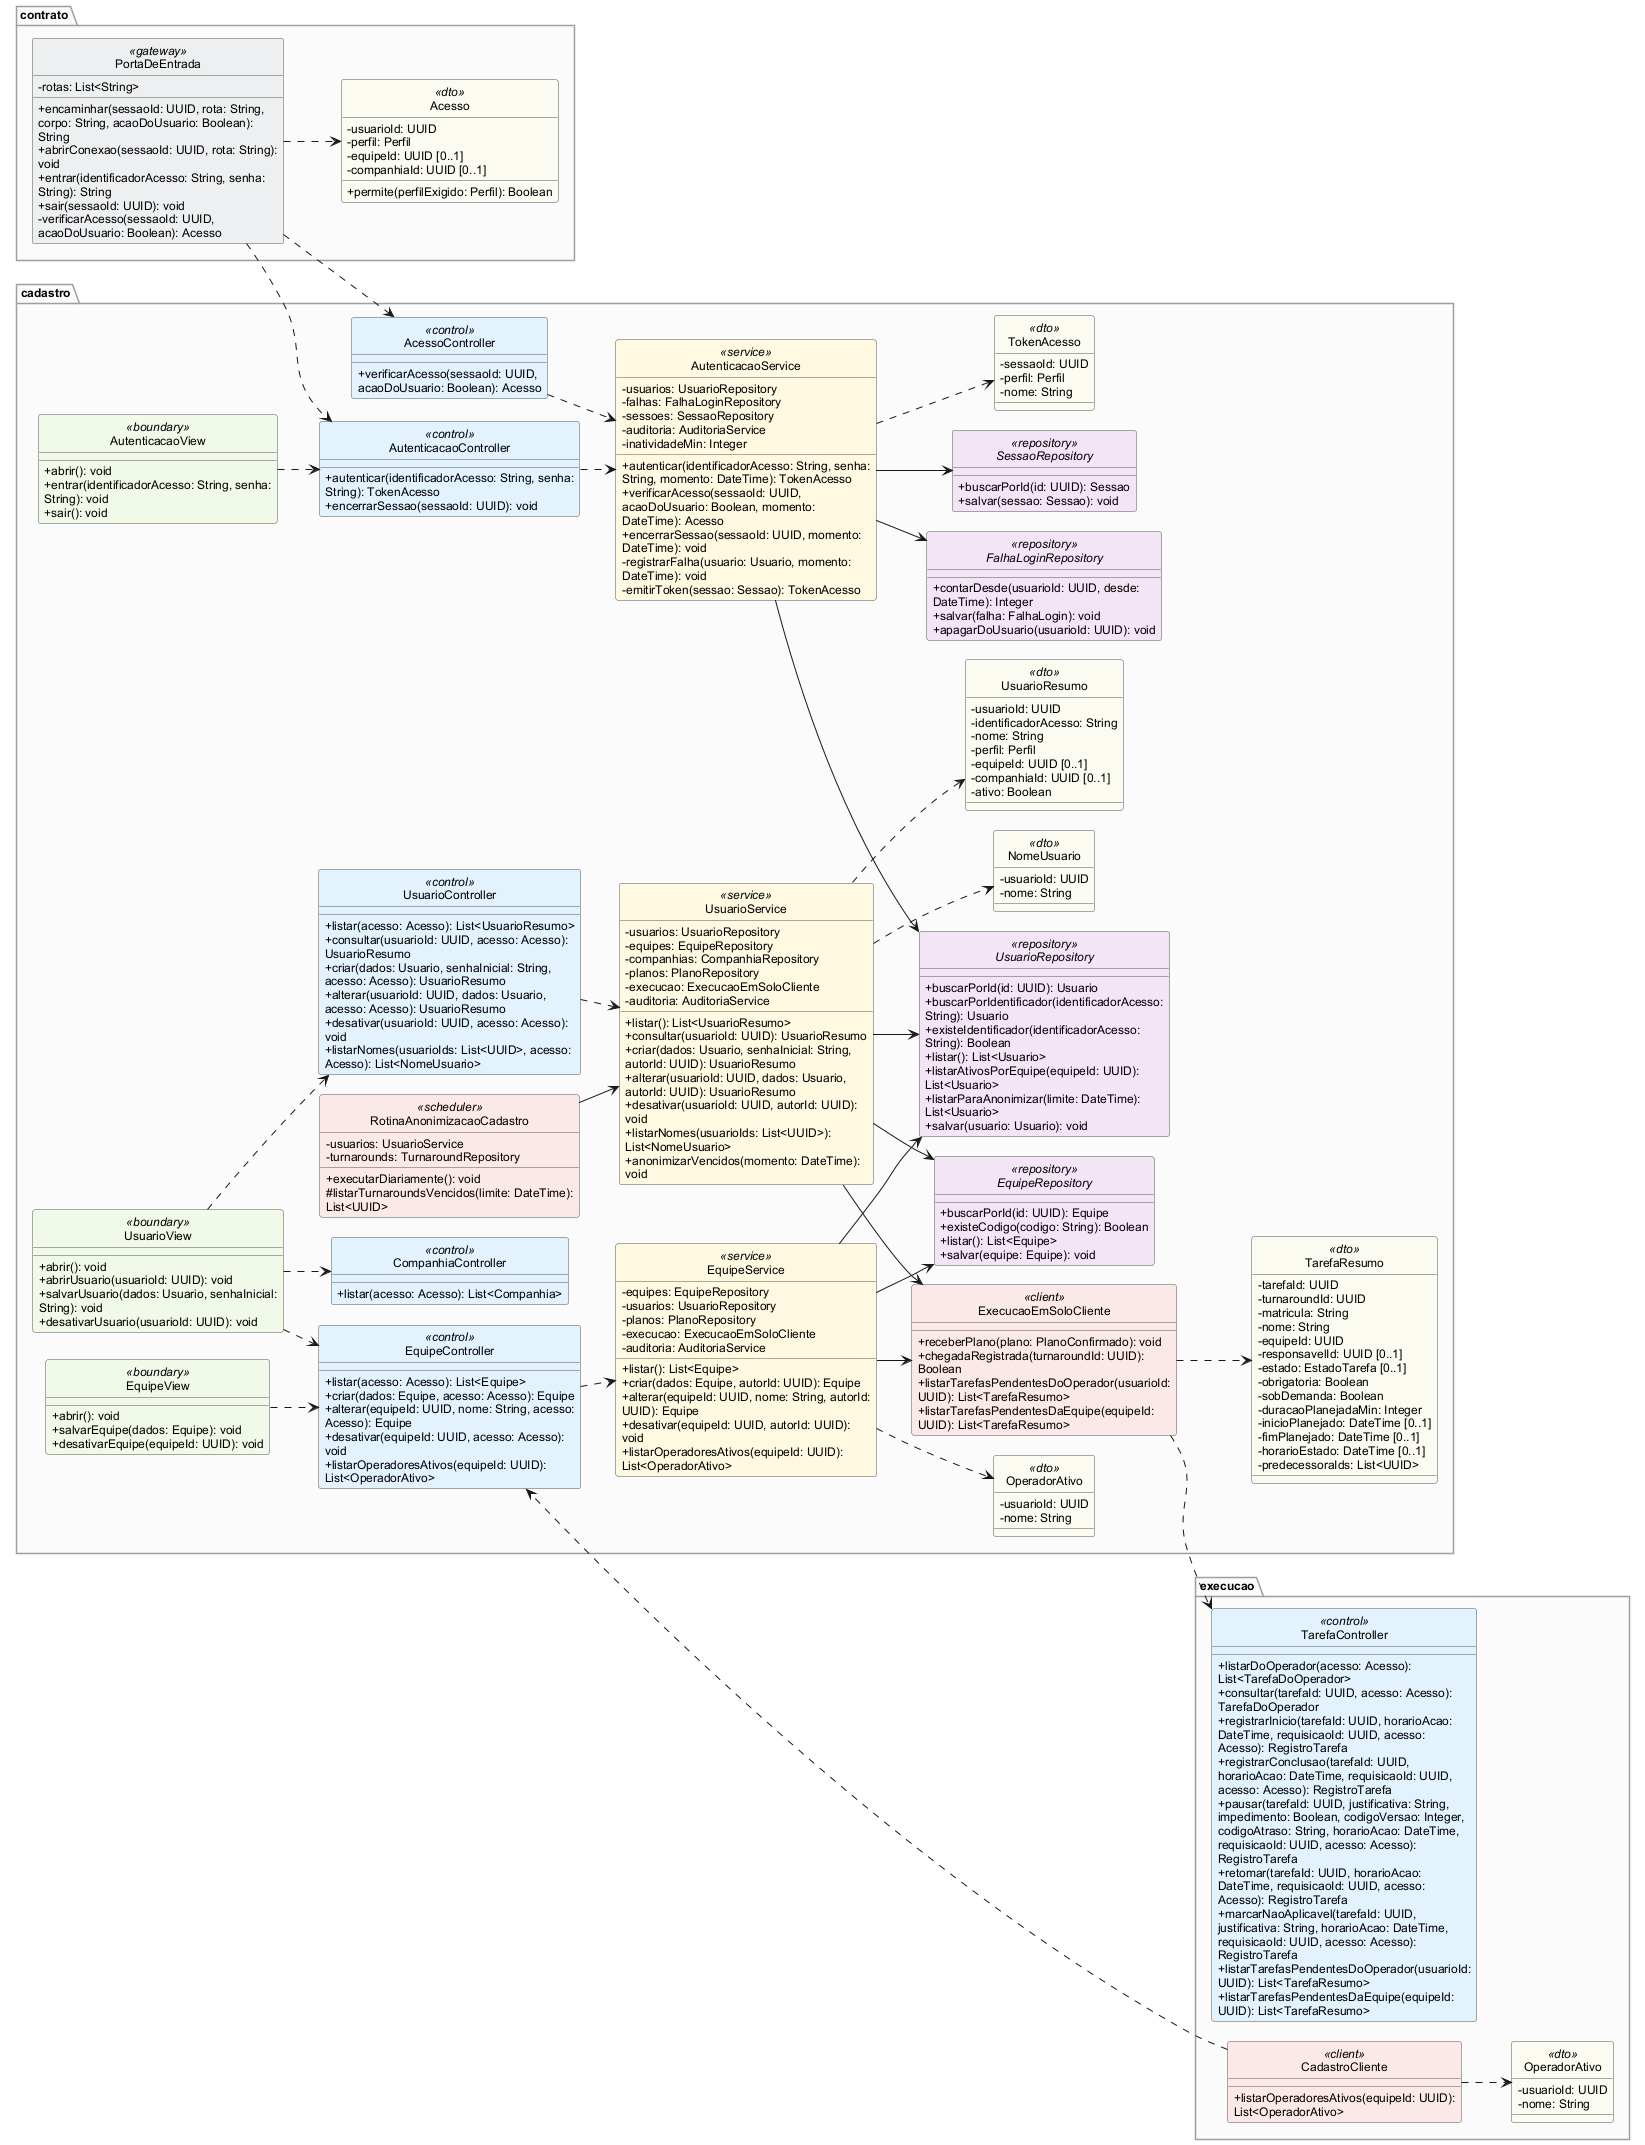

The diagram above was rendered by PlantUML. Its source (embedded in the PNG):
@startuml
' Item 13 — Autenticação, usuários e equipes. Vista gerada a partir das fontes 13-classes-*.iuml.
!include 13-classes-estilo.iuml
left to right direction
restore cadastro
restore contrato
restore execucao
restore contrato.PortaDeEntrada
restore contrato.Acesso
restore cadastro.AutenticacaoView
restore cadastro.UsuarioView
restore cadastro.EquipeView
restore cadastro.AcessoController
restore cadastro.AutenticacaoController
restore cadastro.UsuarioController
restore cadastro.EquipeController
restore cadastro.AutenticacaoService
restore cadastro.UsuarioService
restore cadastro.EquipeService
restore cadastro.UsuarioRepository
restore cadastro.FalhaLoginRepository
restore cadastro.SessaoRepository
restore cadastro.EquipeRepository
restore cadastro.ExecucaoEmSoloCliente
restore cadastro.TarefaResumo
restore cadastro.OperadorAtivo
restore cadastro.UsuarioResumo
restore cadastro.NomeUsuario
restore cadastro.TokenAcesso
restore cadastro.RotinaAnonimizacaoCadastro
restore cadastro.CompanhiaController
restore execucao.TarefaController
restore execucao.CadastroCliente
restore execucao.OperadorAtivo
@enduml